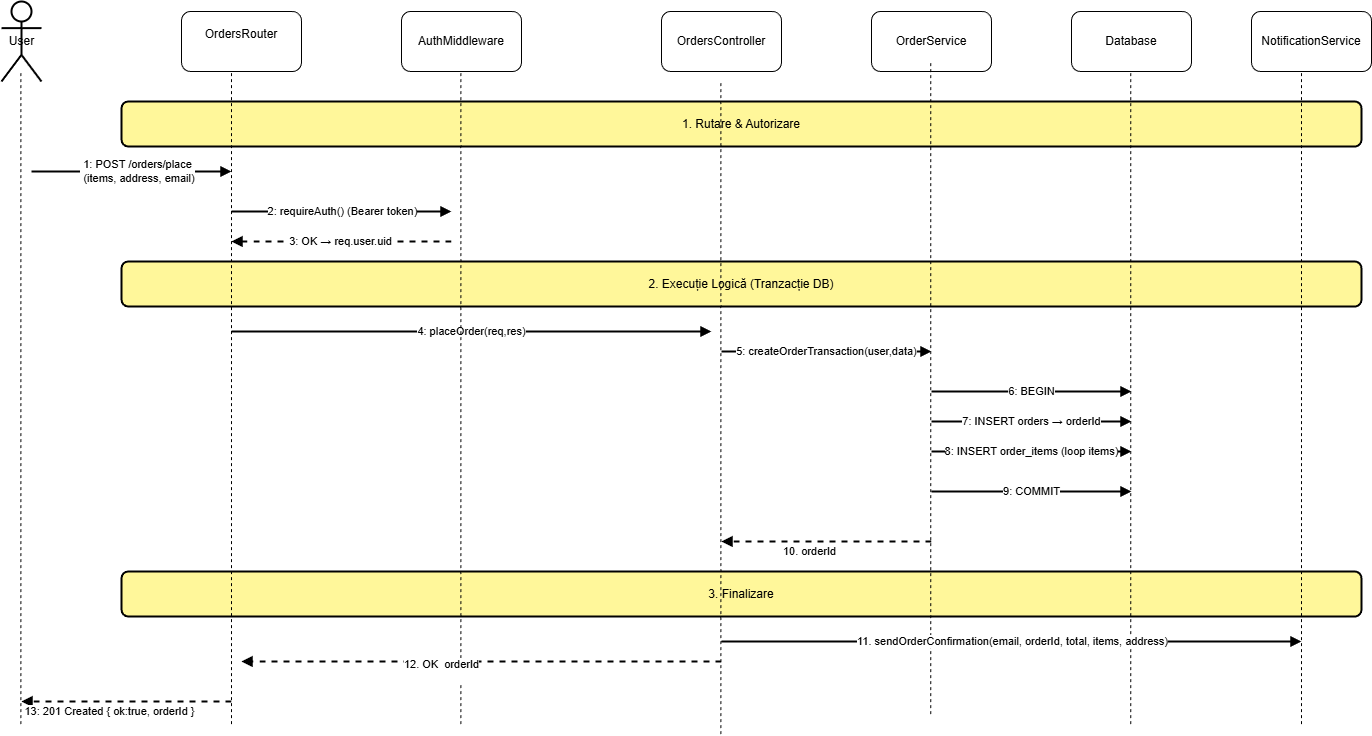

The diagram above was exported from draw.io. Its source (the exported page's mxGraphModel, read from the mxfile embedded in the PNG):
<mxGraphModel dx="3281" dy="1245" grid="1" gridSize="10" guides="1" tooltips="1" connect="1" arrows="1" fold="1" page="1" pageScale="1" pageWidth="850" pageHeight="1100" math="0" shadow="0">
  <root>
    <mxCell id="0" />
    <mxCell id="1" parent="0" />
    <mxCell id="A" parent="1" style="shape=umlActor;html=1;strokeWidth=2;" value="User" vertex="1">
      <mxGeometry height="80" width="40" y="20" as="geometry" />
    </mxCell>
    <mxCell id="P1" parent="1" style="rounded=1;whiteSpace=wrap;html=1;fillColor=#fff79a;strokeWidth=2;" value="1. Rutare &amp; Autorizare" vertex="1">
      <mxGeometry height="45" width="1240" x="120" y="120" as="geometry" />
    </mxCell>
    <mxCell id="P2" parent="1" style="rounded=1;whiteSpace=wrap;html=1;fillColor=#fff79a;strokeWidth=2;" value="2. Execuție Logică (Tranzacție DB)" vertex="1">
      <mxGeometry height="45" width="1240" x="120" y="280" as="geometry" />
    </mxCell>
    <mxCell id="P3" parent="1" style="rounded=1;whiteSpace=wrap;html=1;fillColor=#fff79a;strokeWidth=2;" value="3. Finalizare" vertex="1">
      <mxGeometry height="45" width="1240" x="120" y="590" as="geometry" />
    </mxCell>
    <mxCell id="m1" edge="1" parent="1" style="endArrow=block;html=1;strokeWidth=2;" value="1: POST /orders/place&lt;div&gt;&amp;nbsp;(items, address, email)&lt;/div&gt;">
      <mxGeometry relative="1" x="0.0588" as="geometry">
        <mxPoint x="1" as="offset" />
        <mxPoint x="30" y="190" as="sourcePoint" />
        <mxPoint x="230" y="190" as="targetPoint" />
      </mxGeometry>
    </mxCell>
    <mxCell id="m2" edge="1" parent="1" style="endArrow=block;html=1;strokeWidth=2;" value="2: requireAuth() (Bearer token)">
      <mxGeometry relative="1" as="geometry">
        <mxPoint x="230" y="230" as="sourcePoint" />
        <mxPoint x="450" y="230" as="targetPoint" />
      </mxGeometry>
    </mxCell>
    <mxCell id="m3" edge="1" parent="1" style="endArrow=block;dashed=1;html=1;strokeWidth=2;" value="3: OK → req.user.uid">
      <mxGeometry relative="1" as="geometry">
        <mxPoint x="450" y="260" as="sourcePoint" />
        <mxPoint x="230" y="260" as="targetPoint" />
      </mxGeometry>
    </mxCell>
    <mxCell id="m4" edge="1" parent="1" style="endArrow=block;html=1;strokeWidth=2;" value="4: placeOrder(req,res)">
      <mxGeometry relative="1" as="geometry">
        <mxPoint x="230" y="350" as="sourcePoint" />
        <mxPoint x="710" y="350" as="targetPoint" />
      </mxGeometry>
    </mxCell>
    <mxCell id="m5" edge="1" parent="1" style="endArrow=open;html=1;strokeWidth=2;" value="">
      <mxGeometry relative="1" y="40" as="geometry">
        <mxPoint x="40" as="offset" />
        <mxPoint x="720" y="390" as="sourcePoint" />
        <mxPoint x="720" y="390" as="targetPoint" />
      </mxGeometry>
    </mxCell>
    <mxCell id="m6" edge="1" parent="1" style="endArrow=block;html=1;strokeWidth=2;" value="6: BEGIN">
      <mxGeometry relative="1" as="geometry">
        <mxPoint x="930" y="410" as="sourcePoint" />
        <mxPoint x="1130" y="410" as="targetPoint" />
      </mxGeometry>
    </mxCell>
    <mxCell id="m7" edge="1" parent="1" style="endArrow=block;html=1;strokeWidth=2;" value="7: INSERT orders → orderId">
      <mxGeometry relative="1" as="geometry">
        <mxPoint x="930" y="440" as="sourcePoint" />
        <mxPoint x="1130" y="440" as="targetPoint" />
      </mxGeometry>
    </mxCell>
    <mxCell id="m8" edge="1" parent="1" style="endArrow=block;html=1;strokeWidth=2;" value="8: INSERT order_items (loop items)">
      <mxGeometry relative="1" as="geometry">
        <mxPoint x="930" y="470" as="sourcePoint" />
        <mxPoint x="1130" y="470" as="targetPoint" />
      </mxGeometry>
    </mxCell>
    <mxCell id="m9" edge="1" parent="1" style="endArrow=block;html=1;strokeWidth=2;" value="9: COMMIT">
      <mxGeometry relative="1" as="geometry">
        <mxPoint x="930" y="510" as="sourcePoint" />
        <mxPoint x="1130" y="510" as="targetPoint" />
      </mxGeometry>
    </mxCell>
    <mxCell id="m11" edge="1" parent="1" style="endArrow=block;dashed=1;html=1;strokeWidth=2;" value="13: 201 Created { ok:true, orderId }">
      <mxGeometry relative="1" x="0.1667" y="10" as="geometry">
        <mxPoint as="offset" />
        <mxPoint x="230" y="720" as="sourcePoint" />
        <mxPoint x="20" y="720" as="targetPoint" />
      </mxGeometry>
    </mxCell>
    <mxCell id="k-wN9eLEX8xvN_UDCg56-1" parent="1" style="rounded=1;whiteSpace=wrap;html=1;" value="&#10;OrdersRouter&#10;&#10;" vertex="1">
      <mxGeometry height="60" width="120" x="180" y="30" as="geometry" />
    </mxCell>
    <mxCell id="k-wN9eLEX8xvN_UDCg56-2" parent="1" style="rounded=1;whiteSpace=wrap;html=1;" value="AuthMiddleware" vertex="1">
      <mxGeometry height="60" width="120" x="400" y="30" as="geometry" />
    </mxCell>
    <mxCell id="k-wN9eLEX8xvN_UDCg56-4" parent="1" style="rounded=1;whiteSpace=wrap;html=1;" value="OrdersController" vertex="1">
      <mxGeometry height="60" width="120" x="660" y="30" as="geometry" />
    </mxCell>
    <mxCell id="k-wN9eLEX8xvN_UDCg56-5" parent="1" style="rounded=1;whiteSpace=wrap;html=1;" value="Database" vertex="1">
      <mxGeometry height="60" width="120" x="1070" y="30" as="geometry" />
    </mxCell>
    <mxCell id="k-wN9eLEX8xvN_UDCg56-6" parent="1" style="rounded=1;whiteSpace=wrap;html=1;" value="NotificationService" vertex="1">
      <mxGeometry height="60" width="120" x="1250" y="30" as="geometry" />
    </mxCell>
    <mxCell id="k-wN9eLEX8xvN_UDCg56-7" edge="1" parent="1" style="endArrow=none;dashed=1;html=1;rounded=0;" value="">
      <mxGeometry height="50" relative="1" width="50" as="geometry">
        <Array as="points">
          <mxPoint x="19.33" y="350" />
        </Array>
        <mxPoint x="19.33" y="742.6143870634191" as="sourcePoint" />
        <mxPoint x="19.33" y="90" as="targetPoint" />
      </mxGeometry>
    </mxCell>
    <mxCell id="k-wN9eLEX8xvN_UDCg56-8" edge="1" parent="1" style="endArrow=none;dashed=1;html=1;rounded=0;" value="">
      <mxGeometry height="50" relative="1" width="50" as="geometry">
        <Array as="points">
          <mxPoint x="230" y="350" />
        </Array>
        <mxPoint x="230" y="742.6143870634191" as="sourcePoint" />
        <mxPoint x="230" y="90" as="targetPoint" />
      </mxGeometry>
    </mxCell>
    <mxCell id="k-wN9eLEX8xvN_UDCg56-9" edge="1" parent="1" style="endArrow=none;dashed=1;html=1;rounded=0;" value="">
      <mxGeometry height="50" relative="1" width="50" as="geometry">
        <Array as="points">
          <mxPoint x="459.41" y="350" />
        </Array>
        <mxPoint x="459.41" y="742.6143870634191" as="sourcePoint" />
        <mxPoint x="459.41" y="90" as="targetPoint" />
      </mxGeometry>
    </mxCell>
    <mxCell id="k-wN9eLEX8xvN_UDCg56-10" edge="1" parent="1" style="endArrow=none;dashed=1;html=1;rounded=0;" value="">
      <mxGeometry height="50" relative="1" width="50" as="geometry">
        <Array as="points">
          <mxPoint x="719.41" y="360" />
        </Array>
        <mxPoint x="719.41" y="752.6143870634191" as="sourcePoint" />
        <mxPoint x="719.41" y="100" as="targetPoint" />
      </mxGeometry>
    </mxCell>
    <mxCell id="k-wN9eLEX8xvN_UDCg56-11" edge="1" parent="1" style="endArrow=none;dashed=1;html=1;rounded=0;" value="">
      <mxGeometry height="50" relative="1" width="50" as="geometry">
        <Array as="points">
          <mxPoint x="1129.29" y="350" />
        </Array>
        <mxPoint x="1129.29" y="742.6143870634191" as="sourcePoint" />
        <mxPoint x="1129.29" y="90" as="targetPoint" />
      </mxGeometry>
    </mxCell>
    <mxCell id="k-wN9eLEX8xvN_UDCg56-12" edge="1" parent="1" style="endArrow=none;dashed=1;html=1;rounded=0;" value="">
      <mxGeometry height="50" relative="1" width="50" as="geometry">
        <Array as="points">
          <mxPoint x="1300" y="350" />
        </Array>
        <mxPoint x="1300" y="742.6143870634191" as="sourcePoint" />
        <mxPoint x="1300" y="90" as="targetPoint" />
      </mxGeometry>
    </mxCell>
    <mxCell id="pcF2m-B_5jHRFX1GDiOE-1" parent="1" style="rounded=1;whiteSpace=wrap;html=1;" value="OrderService" vertex="1">
      <mxGeometry height="60" width="120" x="870" y="30" as="geometry" />
    </mxCell>
    <mxCell id="pcF2m-B_5jHRFX1GDiOE-2" edge="1" parent="1" style="endArrow=none;dashed=1;html=1;rounded=0;" value="">
      <mxGeometry height="50" relative="1" width="50" as="geometry">
        <Array as="points">
          <mxPoint x="929.29" y="340" />
        </Array>
        <mxPoint x="929.29" y="732.6143870634191" as="sourcePoint" />
        <mxPoint x="929.29" y="80" as="targetPoint" />
      </mxGeometry>
    </mxCell>
    <mxCell id="pcF2m-B_5jHRFX1GDiOE-3" edge="1" parent="1" style="endArrow=block;html=1;strokeWidth=2;" value="5: createOrderTransaction(user,data)">
      <mxGeometry relative="1" as="geometry">
        <mxPoint as="offset" />
        <mxPoint x="720" y="370" as="sourcePoint" />
        <mxPoint x="930" y="370" as="targetPoint" />
      </mxGeometry>
    </mxCell>
    <mxCell id="pcF2m-B_5jHRFX1GDiOE-4" edge="1" parent="1" style="endArrow=block;dashed=1;html=1;strokeWidth=2;" value="10. orderId">
      <mxGeometry relative="1" x="0.1667" y="10" as="geometry">
        <mxPoint as="offset" />
        <mxPoint x="930" y="560" as="sourcePoint" />
        <mxPoint x="720" y="560" as="targetPoint" />
      </mxGeometry>
    </mxCell>
    <mxCell id="pcF2m-B_5jHRFX1GDiOE-5" edge="1" parent="1" style="endArrow=block;html=1;strokeWidth=2;" value="11.&amp;nbsp;&lt;span style=&quot;background-color: light-dark(#ffffff, var(--ge-dark-color, #121212));&quot;&gt;sendOrderConfirmation(email, orderId, total, items, address)&lt;/span&gt;">
      <mxGeometry relative="1" as="geometry">
        <mxPoint x="720" y="660" as="sourcePoint" />
        <mxPoint x="1300" y="660" as="targetPoint" />
      </mxGeometry>
    </mxCell>
    <mxCell id="pcF2m-B_5jHRFX1GDiOE-6" edge="1" parent="1" style="endArrow=block;dashed=1;html=1;strokeWidth=2;" value="12.&amp;nbsp;&lt;span style=&quot;background-color: light-dark(#ffffff, var(--ge-dark-color, #121212));&quot;&gt;OK&amp;nbsp; orderId&lt;/span&gt;&lt;div&gt;&lt;span style=&quot;background-color: light-dark(#ffffff, var(--ge-dark-color, #121212)); color: light-dark(rgb(0, 0, 0), rgb(255, 255, 255));&quot;&gt;&lt;br&gt;&lt;/span&gt;&lt;/div&gt;">
      <mxGeometry relative="1" x="0.1667" y="10" as="geometry">
        <mxPoint as="offset" />
        <mxPoint x="720" y="680" as="sourcePoint" />
        <mxPoint x="240" y="680" as="targetPoint" />
      </mxGeometry>
    </mxCell>
  </root>
</mxGraphModel>